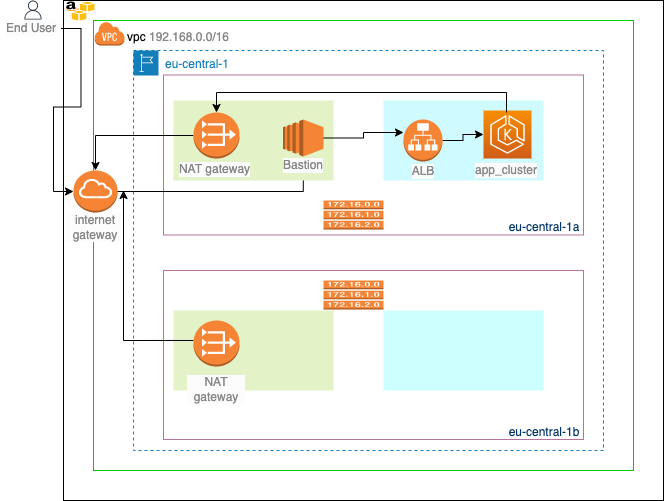

The diagram above was exported from draw.io. Its source (the exported page's mxGraphModel, read from the mxfile embedded in the PNG):
<mxGraphModel dx="946" dy="562" grid="1" gridSize="10" guides="1" tooltips="1" connect="1" arrows="1" fold="1" page="1" pageScale="1" pageWidth="827" pageHeight="1169" math="0" shadow="0">
  <root>
    <mxCell id="0" />
    <mxCell id="1" parent="0" />
    <mxCell id="vuAqK8-M5JawnDl3uqXT-3" value="" style="rounded=0;whiteSpace=wrap;html=1;labelBackgroundColor=#FCFCFC;strokeColor=#000000;" parent="1" vertex="1">
      <mxGeometry x="140" y="80" width="600" height="500" as="geometry" />
    </mxCell>
    <mxCell id="vuAqK8-M5JawnDl3uqXT-1" value="" style="rounded=0;whiteSpace=wrap;html=1;strokeColor=#00CC00;" parent="1" vertex="1">
      <mxGeometry x="170" y="100" width="540" height="450" as="geometry" />
    </mxCell>
    <mxCell id="4D5pThN7Yu7hkcEMAr76-11" value="" style="rounded=0;whiteSpace=wrap;html=1;fillColor=none;strokeColor=#B5739D;" vertex="1" parent="1">
      <mxGeometry x="240" y="154.5" width="420" height="160" as="geometry" />
    </mxCell>
    <mxCell id="vuAqK8-M5JawnDl3uqXT-2" value="vpc &lt;font color=&quot;#878787&quot;&gt;192.168.0.0/16&lt;/font&gt;" style="text;html=1;strokeColor=none;fillColor=none;align=center;verticalAlign=middle;whiteSpace=wrap;rounded=0;" parent="1" vertex="1">
      <mxGeometry x="202" y="102" width="106" height="30" as="geometry" />
    </mxCell>
    <mxCell id="vuAqK8-M5JawnDl3uqXT-4" value="" style="outlineConnect=0;dashed=0;verticalLabelPosition=bottom;verticalAlign=top;align=center;html=1;shape=mxgraph.aws3.virtual_private_cloud;fillColor=#F58534;gradientColor=none;labelBackgroundColor=#FCFCFC;strokeColor=#00CC00;" parent="1" vertex="1">
      <mxGeometry x="171" y="101" width="30" height="24" as="geometry" />
    </mxCell>
    <mxCell id="vuAqK8-M5JawnDl3uqXT-5" value="" style="outlineConnect=0;dashed=0;verticalLabelPosition=bottom;verticalAlign=top;align=center;html=1;shape=mxgraph.aws3.internet_gateway;fillColor=#F58534;gradientColor=none;labelBackgroundColor=#FCFCFC;fontColor=#878787;strokeColor=#000000;" parent="1" vertex="1">
      <mxGeometry x="150" y="250" width="44" height="42" as="geometry" />
    </mxCell>
    <mxCell id="4D5pThN7Yu7hkcEMAr76-39" style="edgeStyle=orthogonalEdgeStyle;rounded=0;orthogonalLoop=1;jettySize=auto;html=1;entryX=0.5;entryY=0;entryDx=0;entryDy=0;fontColor=#003366;" edge="1" parent="1" source="vuAqK8-M5JawnDl3uqXT-5" target="4D5pThN7Yu7hkcEMAr76-17">
      <mxGeometry relative="1" as="geometry">
        <Array as="points">
          <mxPoint x="380" y="271" />
        </Array>
      </mxGeometry>
    </mxCell>
    <mxCell id="vuAqK8-M5JawnDl3uqXT-6" value="" style="rounded=0;whiteSpace=wrap;html=1;labelBackgroundColor=#FCFCFC;fontColor=#878787;strokeColor=none;fillColor=#E4F2C7;" parent="1" vertex="1">
      <mxGeometry x="250" y="180" width="160" height="80" as="geometry" />
    </mxCell>
    <mxCell id="vuAqK8-M5JawnDl3uqXT-7" value="" style="rounded=0;whiteSpace=wrap;html=1;labelBackgroundColor=#FCFCFC;fontColor=#878787;strokeColor=none;fillColor=#CFFAFF;" parent="1" vertex="1">
      <mxGeometry x="460" y="180" width="160" height="80" as="geometry" />
    </mxCell>
    <mxCell id="vuAqK8-M5JawnDl3uqXT-10" value="" style="rounded=0;whiteSpace=wrap;html=1;labelBackgroundColor=#FCFCFC;fontColor=#878787;strokeColor=none;fillColor=#E4F2C7;" parent="1" vertex="1">
      <mxGeometry x="250" y="390" width="160" height="80" as="geometry" />
    </mxCell>
    <mxCell id="vuAqK8-M5JawnDl3uqXT-11" value="" style="rounded=0;whiteSpace=wrap;html=1;labelBackgroundColor=#FCFCFC;fontColor=#878787;strokeColor=none;fillColor=#CCFFFF;" parent="1" vertex="1">
      <mxGeometry x="460" y="390" width="160" height="80" as="geometry" />
    </mxCell>
    <mxCell id="vuAqK8-M5JawnDl3uqXT-12" value="internet gateway" style="text;html=1;strokeColor=none;fillColor=none;align=center;verticalAlign=middle;whiteSpace=wrap;rounded=0;labelBackgroundColor=#FCFCFC;fontColor=#878787;" parent="1" vertex="1">
      <mxGeometry x="142" y="292" width="60" height="30" as="geometry" />
    </mxCell>
    <mxCell id="4D5pThN7Yu7hkcEMAr76-2" value="" style="sketch=0;points=[[0,0,0],[0.25,0,0],[0.5,0,0],[0.75,0,0],[1,0,0],[0,1,0],[0.25,1,0],[0.5,1,0],[0.75,1,0],[1,1,0],[0,0.25,0],[0,0.5,0],[0,0.75,0],[1,0.25,0],[1,0.5,0],[1,0.75,0]];outlineConnect=0;fontColor=#232F3E;gradientColor=#F78E04;gradientDirection=north;fillColor=#D05C17;strokeColor=#ffffff;dashed=0;verticalLabelPosition=bottom;verticalAlign=top;align=center;html=1;fontSize=12;fontStyle=0;aspect=fixed;shape=mxgraph.aws4.resourceIcon;resIcon=mxgraph.aws4.eks;" vertex="1" parent="1">
      <mxGeometry x="560" y="190" width="48" height="48" as="geometry" />
    </mxCell>
    <mxCell id="4D5pThN7Yu7hkcEMAr76-33" style="edgeStyle=orthogonalEdgeStyle;rounded=0;orthogonalLoop=1;jettySize=auto;html=1;entryX=0.5;entryY=0;entryDx=0;entryDy=0;entryPerimeter=0;" edge="1" parent="1" source="4D5pThN7Yu7hkcEMAr76-3" target="vuAqK8-M5JawnDl3uqXT-5">
      <mxGeometry relative="1" as="geometry" />
    </mxCell>
    <mxCell id="4D5pThN7Yu7hkcEMAr76-3" value="" style="outlineConnect=0;dashed=0;verticalLabelPosition=bottom;verticalAlign=top;align=center;html=1;shape=mxgraph.aws3.vpc_nat_gateway;fillColor=#F58534;gradientColor=none;" vertex="1" parent="1">
      <mxGeometry x="270" y="192" width="46" height="46" as="geometry" />
    </mxCell>
    <mxCell id="4D5pThN7Yu7hkcEMAr76-4" value="" style="outlineConnect=0;dashed=0;verticalLabelPosition=bottom;verticalAlign=top;align=center;html=1;shape=mxgraph.aws3.vpc_nat_gateway;fillColor=#F58534;gradientColor=none;" vertex="1" parent="1">
      <mxGeometry x="270" y="400" width="46" height="46" as="geometry" />
    </mxCell>
    <mxCell id="4D5pThN7Yu7hkcEMAr76-6" style="edgeStyle=orthogonalEdgeStyle;rounded=0;orthogonalLoop=1;jettySize=auto;html=1;exitX=0.5;exitY=1;exitDx=0;exitDy=0;" edge="1" parent="1">
      <mxGeometry relative="1" as="geometry">
        <mxPoint x="450" y="320" as="sourcePoint" />
        <mxPoint x="450" y="320" as="targetPoint" />
      </mxGeometry>
    </mxCell>
    <mxCell id="4D5pThN7Yu7hkcEMAr76-7" value="" style="rounded=0;whiteSpace=wrap;html=1;fillColor=none;strokeColor=#B5739D;" vertex="1" parent="1">
      <mxGeometry x="240" y="350" width="420" height="169" as="geometry" />
    </mxCell>
    <mxCell id="4D5pThN7Yu7hkcEMAr76-8" value="" style="outlineConnect=0;dashed=0;verticalLabelPosition=bottom;verticalAlign=top;align=center;html=1;shape=mxgraph.aws3.route_table;fillColor=#F58536;gradientColor=none;strokeColor=#B5739D;" vertex="1" parent="1">
      <mxGeometry x="400" y="360" width="60" height="29" as="geometry" />
    </mxCell>
    <mxCell id="4D5pThN7Yu7hkcEMAr76-9" value="" style="outlineConnect=0;dashed=0;verticalLabelPosition=bottom;verticalAlign=top;align=center;html=1;shape=mxgraph.aws3.route_table;fillColor=#F58536;gradientColor=none;strokeColor=#B5739D;" vertex="1" parent="1">
      <mxGeometry x="400" y="280" width="60" height="29" as="geometry" />
    </mxCell>
    <mxCell id="4D5pThN7Yu7hkcEMAr76-35" style="edgeStyle=orthogonalEdgeStyle;rounded=0;orthogonalLoop=1;jettySize=auto;html=1;entryX=0;entryY=0.5;entryDx=0;entryDy=0;entryPerimeter=0;" edge="1" parent="1" source="4D5pThN7Yu7hkcEMAr76-12" target="4D5pThN7Yu7hkcEMAr76-2">
      <mxGeometry relative="1" as="geometry" />
    </mxCell>
    <mxCell id="4D5pThN7Yu7hkcEMAr76-12" value="" style="outlineConnect=0;dashed=0;verticalLabelPosition=bottom;verticalAlign=top;align=center;html=1;shape=mxgraph.aws3.application_load_balancer;fillColor=#F58534;gradientColor=none;strokeColor=#B5739D;" vertex="1" parent="1">
      <mxGeometry x="480" y="199" width="39" height="42" as="geometry" />
    </mxCell>
    <mxCell id="4D5pThN7Yu7hkcEMAr76-34" style="edgeStyle=orthogonalEdgeStyle;rounded=0;orthogonalLoop=1;jettySize=auto;html=1;" edge="1" parent="1" source="4D5pThN7Yu7hkcEMAr76-13">
      <mxGeometry relative="1" as="geometry">
        <mxPoint x="480" y="212" as="targetPoint" />
      </mxGeometry>
    </mxCell>
    <mxCell id="4D5pThN7Yu7hkcEMAr76-13" value="" style="outlineConnect=0;dashed=0;verticalLabelPosition=bottom;verticalAlign=top;align=center;html=1;shape=mxgraph.aws3.ec2;fillColor=#F58534;gradientColor=none;strokeColor=#B5739D;" vertex="1" parent="1">
      <mxGeometry x="359.5" y="199" width="40.5" height="37" as="geometry" />
    </mxCell>
    <mxCell id="4D5pThN7Yu7hkcEMAr76-14" value="NAT gateway" style="text;html=1;strokeColor=none;fillColor=none;align=center;verticalAlign=middle;whiteSpace=wrap;rounded=0;labelBackgroundColor=#FCFCFC;fontColor=#878787;" vertex="1" parent="1">
      <mxGeometry x="250" y="234" width="83" height="30" as="geometry" />
    </mxCell>
    <mxCell id="4D5pThN7Yu7hkcEMAr76-15" value="NAT gateway" style="text;html=1;strokeColor=none;fillColor=none;align=center;verticalAlign=middle;whiteSpace=wrap;rounded=0;labelBackgroundColor=#FCFCFC;fontColor=#878787;" vertex="1" parent="1">
      <mxGeometry x="263" y="454" width="60" height="30" as="geometry" />
    </mxCell>
    <mxCell id="4D5pThN7Yu7hkcEMAr76-16" value="ALB" style="text;html=1;strokeColor=none;fillColor=none;align=center;verticalAlign=middle;whiteSpace=wrap;rounded=0;labelBackgroundColor=#FCFCFC;fontColor=#878787;" vertex="1" parent="1">
      <mxGeometry x="469.5" y="236" width="60" height="30" as="geometry" />
    </mxCell>
    <mxCell id="4D5pThN7Yu7hkcEMAr76-17" value="Bastion" style="text;html=1;strokeColor=none;fillColor=none;align=center;verticalAlign=middle;whiteSpace=wrap;rounded=0;labelBackgroundColor=#FCFCFC;fontColor=#878787;" vertex="1" parent="1">
      <mxGeometry x="349.75" y="230" width="60" height="30" as="geometry" />
    </mxCell>
    <mxCell id="4D5pThN7Yu7hkcEMAr76-32" style="edgeStyle=orthogonalEdgeStyle;rounded=0;orthogonalLoop=1;jettySize=auto;html=1;entryX=0.5;entryY=0;entryDx=0;entryDy=0;entryPerimeter=0;" edge="1" parent="1" target="4D5pThN7Yu7hkcEMAr76-3">
      <mxGeometry relative="1" as="geometry">
        <mxPoint x="583" y="192" as="sourcePoint" />
        <Array as="points">
          <mxPoint x="583" y="172" />
          <mxPoint x="293" y="172" />
        </Array>
      </mxGeometry>
    </mxCell>
    <mxCell id="4D5pThN7Yu7hkcEMAr76-18" value="app_cluster" style="text;html=1;strokeColor=none;fillColor=none;align=center;verticalAlign=middle;whiteSpace=wrap;rounded=0;labelBackgroundColor=#FCFCFC;fontColor=#878787;" vertex="1" parent="1">
      <mxGeometry x="553" y="235" width="60" height="30" as="geometry" />
    </mxCell>
    <mxCell id="4D5pThN7Yu7hkcEMAr76-20" value="" style="dashed=0;outlineConnect=0;html=1;align=center;labelPosition=center;verticalLabelPosition=bottom;verticalAlign=top;shape=mxgraph.weblogos.aws_s3;strokeColor=#B5739D;fillColor=none;" vertex="1" parent="1">
      <mxGeometry x="141" y="81" width="30" height="19" as="geometry" />
    </mxCell>
    <mxCell id="4D5pThN7Yu7hkcEMAr76-22" value="" style="sketch=0;outlineConnect=0;fontColor=#232F3E;gradientColor=none;fillColor=#232F3D;strokeColor=none;dashed=0;verticalLabelPosition=bottom;verticalAlign=top;align=center;html=1;fontSize=12;fontStyle=0;aspect=fixed;pointerEvents=1;shape=mxgraph.aws4.user;" vertex="1" parent="1">
      <mxGeometry x="100" y="80" width="19" height="19" as="geometry" />
    </mxCell>
    <mxCell id="4D5pThN7Yu7hkcEMAr76-30" style="edgeStyle=orthogonalEdgeStyle;rounded=0;orthogonalLoop=1;jettySize=auto;html=1;entryX=0;entryY=0.5;entryDx=0;entryDy=0;entryPerimeter=0;" edge="1" parent="1" source="4D5pThN7Yu7hkcEMAr76-23" target="vuAqK8-M5JawnDl3uqXT-5">
      <mxGeometry relative="1" as="geometry" />
    </mxCell>
    <mxCell id="4D5pThN7Yu7hkcEMAr76-23" value="End User" style="text;html=1;strokeColor=none;fillColor=none;align=center;verticalAlign=middle;whiteSpace=wrap;rounded=0;labelBackgroundColor=#FCFCFC;fontColor=#878787;" vertex="1" parent="1">
      <mxGeometry x="77.5" y="93" width="60" height="30" as="geometry" />
    </mxCell>
    <mxCell id="4D5pThN7Yu7hkcEMAr76-24" value="eu-central-1" style="points=[[0,0],[0.25,0],[0.5,0],[0.75,0],[1,0],[1,0.25],[1,0.5],[1,0.75],[1,1],[0.75,1],[0.5,1],[0.25,1],[0,1],[0,0.75],[0,0.5],[0,0.25]];outlineConnect=0;gradientColor=none;html=1;whiteSpace=wrap;fontSize=12;fontStyle=0;container=1;pointerEvents=0;collapsible=0;recursiveResize=0;shape=mxgraph.aws4.group;grIcon=mxgraph.aws4.group_region;strokeColor=#147EBA;fillColor=none;verticalAlign=top;align=left;spacingLeft=30;fontColor=#147EBA;dashed=1;" vertex="1" parent="1">
      <mxGeometry x="210" y="130" width="470" height="400" as="geometry" />
    </mxCell>
    <mxCell id="4D5pThN7Yu7hkcEMAr76-26" value="&lt;font color=&quot;#003366&quot;&gt;eu-central-1b&lt;/font&gt;" style="text;html=1;strokeColor=none;fillColor=none;align=center;verticalAlign=middle;whiteSpace=wrap;rounded=0;" vertex="1" parent="4D5pThN7Yu7hkcEMAr76-24">
      <mxGeometry x="367" y="367" width="88" height="30" as="geometry" />
    </mxCell>
    <mxCell id="4D5pThN7Yu7hkcEMAr76-36" value="" style="endArrow=classic;html=1;rounded=0;exitX=0.071;exitY=0.414;exitDx=0;exitDy=0;exitPerimeter=0;" edge="1" parent="4D5pThN7Yu7hkcEMAr76-24" source="4D5pThN7Yu7hkcEMAr76-7">
      <mxGeometry width="50" height="50" relative="1" as="geometry">
        <mxPoint x="30" y="320" as="sourcePoint" />
        <mxPoint x="-10" y="140" as="targetPoint" />
        <Array as="points">
          <mxPoint x="-10" y="290" />
        </Array>
      </mxGeometry>
    </mxCell>
    <mxCell id="4D5pThN7Yu7hkcEMAr76-25" value="&lt;font color=&quot;#003366&quot;&gt;eu-central-1a&lt;/font&gt;" style="text;html=1;strokeColor=none;fillColor=none;align=center;verticalAlign=middle;whiteSpace=wrap;rounded=0;" vertex="1" parent="1">
      <mxGeometry x="577" y="292" width="88" height="30" as="geometry" />
    </mxCell>
  </root>
</mxGraphModel>